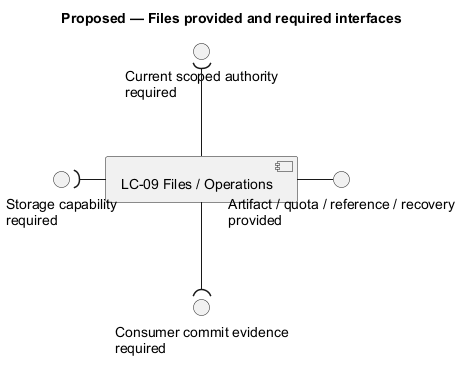

The diagram above was rendered by PlantUML. Its source (embedded in the PNG):
@startuml
' OWNER-MVP-2026-11-04 review: MVP core / cross-cutting. Core presentation/application/files or shared authority/recovery invariant remains applicable.
title Proposed — Files provided and required interfaces
skinparam backgroundColor white
skinparam shadowing false
skinparam defaultFontName Arial

component "LC-09 Files / Operations" as F
interface "Artifact / quota / reference / recovery\nprovided" as P
interface "Current scoped authority\nrequired" as A
interface "Storage capability\nrequired" as S
interface "Consumer commit evidence\nrequired" as C
F -right- P
F -up-( A
F -left-( S
F -down-( C

@enduml